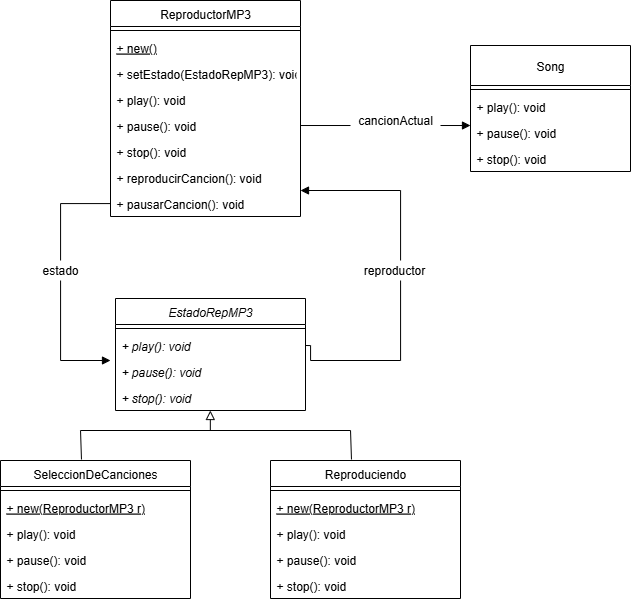

The diagram above was exported from draw.io. Its source (the exported page's mxGraphModel, read from the mxfile embedded in the PNG):
<mxGraphModel dx="1591" dy="2058" grid="1" gridSize="10" guides="1" tooltips="1" connect="1" arrows="1" fold="1" page="1" pageScale="1" pageWidth="827" pageHeight="1169" math="0" shadow="0">
  <root>
    <mxCell id="WIyWlLk6GJQsqaUBKTNV-0" />
    <mxCell id="WIyWlLk6GJQsqaUBKTNV-1" parent="WIyWlLk6GJQsqaUBKTNV-0" />
    <mxCell id="UZqX43Rpj6E_O7g7snm4-7" value="ReproductorMP3" style="swimlane;fontStyle=0;align=center;verticalAlign=top;childLayout=stackLayout;horizontal=1;startSize=26;horizontalStack=0;resizeParent=1;resizeLast=0;collapsible=1;marginBottom=0;rounded=0;shadow=0;strokeWidth=1;" parent="WIyWlLk6GJQsqaUBKTNV-1" vertex="1">
      <mxGeometry x="130" y="-470" width="190" height="216" as="geometry">
        <mxRectangle x="560" y="380" width="160" height="26" as="alternateBounds" />
      </mxGeometry>
    </mxCell>
    <mxCell id="UZqX43Rpj6E_O7g7snm4-11" value="" style="line;html=1;strokeWidth=1;align=left;verticalAlign=middle;spacingTop=-1;spacingLeft=3;spacingRight=3;rotatable=0;labelPosition=right;points=[];portConstraint=eastwest;" parent="UZqX43Rpj6E_O7g7snm4-7" vertex="1">
      <mxGeometry y="26" width="190" height="8" as="geometry" />
    </mxCell>
    <mxCell id="UZqX43Rpj6E_O7g7snm4-12" value="+ new()" style="text;align=left;verticalAlign=top;spacingLeft=4;spacingRight=4;overflow=hidden;rotatable=0;points=[[0,0.5],[1,0.5]];portConstraint=eastwest;fontStyle=4" parent="UZqX43Rpj6E_O7g7snm4-7" vertex="1">
      <mxGeometry y="34" width="190" height="26" as="geometry" />
    </mxCell>
    <mxCell id="GCBcyzNS5vGIQ2Xak3aQ-25" value="+ setEstado(EstadoRepMP3): void" style="text;align=left;verticalAlign=top;spacingLeft=4;spacingRight=4;overflow=hidden;rotatable=0;points=[[0,0.5],[1,0.5]];portConstraint=eastwest;" parent="UZqX43Rpj6E_O7g7snm4-7" vertex="1">
      <mxGeometry y="60" width="190" height="26" as="geometry" />
    </mxCell>
    <mxCell id="GCBcyzNS5vGIQ2Xak3aQ-46" value="+ play(): void" style="text;align=left;verticalAlign=top;spacingLeft=4;spacingRight=4;overflow=hidden;rotatable=0;points=[[0,0.5],[1,0.5]];portConstraint=eastwest;" parent="UZqX43Rpj6E_O7g7snm4-7" vertex="1">
      <mxGeometry y="86" width="190" height="26" as="geometry" />
    </mxCell>
    <mxCell id="YJoVHZ8ohPTa9mw98y_0-13" value="+ pause(): void" style="text;align=left;verticalAlign=top;spacingLeft=4;spacingRight=4;overflow=hidden;rotatable=0;points=[[0,0.5],[1,0.5]];portConstraint=eastwest;" parent="UZqX43Rpj6E_O7g7snm4-7" vertex="1">
      <mxGeometry y="112" width="190" height="26" as="geometry" />
    </mxCell>
    <mxCell id="GCBcyzNS5vGIQ2Xak3aQ-27" value="+ stop(): void" style="text;align=left;verticalAlign=top;spacingLeft=4;spacingRight=4;overflow=hidden;rotatable=0;points=[[0,0.5],[1,0.5]];portConstraint=eastwest;" parent="UZqX43Rpj6E_O7g7snm4-7" vertex="1">
      <mxGeometry y="138" width="190" height="26" as="geometry" />
    </mxCell>
    <mxCell id="U2_cQN8DCtw2l2Un_i4g-0" value="+ reproducirCancion(): void" style="text;align=left;verticalAlign=top;spacingLeft=4;spacingRight=4;overflow=hidden;rotatable=0;points=[[0,0.5],[1,0.5]];portConstraint=eastwest;" parent="UZqX43Rpj6E_O7g7snm4-7" vertex="1">
      <mxGeometry y="164" width="190" height="26" as="geometry" />
    </mxCell>
    <mxCell id="U2_cQN8DCtw2l2Un_i4g-35" style="edgeStyle=orthogonalEdgeStyle;rounded=0;orthogonalLoop=1;jettySize=auto;html=1;endArrow=block;endFill=1;" parent="UZqX43Rpj6E_O7g7snm4-7" source="U2_cQN8DCtw2l2Un_i4g-2" edge="1">
      <mxGeometry relative="1" as="geometry">
        <mxPoint y="360" as="targetPoint" />
        <Array as="points">
          <mxPoint x="-50" y="203" />
          <mxPoint x="-50" y="360" />
        </Array>
      </mxGeometry>
    </mxCell>
    <mxCell id="U2_cQN8DCtw2l2Un_i4g-2" value="+ pausarCancion(): void" style="text;align=left;verticalAlign=top;spacingLeft=4;spacingRight=4;overflow=hidden;rotatable=0;points=[[0,0.5],[1,0.5]];portConstraint=eastwest;" parent="UZqX43Rpj6E_O7g7snm4-7" vertex="1">
      <mxGeometry y="190" width="190" height="26" as="geometry" />
    </mxCell>
    <mxCell id="YJoVHZ8ohPTa9mw98y_0-15" value="EstadoRepMP3&#10;" style="swimlane;fontStyle=2;align=center;verticalAlign=top;childLayout=stackLayout;horizontal=1;startSize=26;horizontalStack=0;resizeParent=1;resizeLast=0;collapsible=1;marginBottom=0;rounded=0;shadow=0;strokeWidth=1;" parent="WIyWlLk6GJQsqaUBKTNV-1" vertex="1">
      <mxGeometry x="135" y="-172" width="190" height="112" as="geometry">
        <mxRectangle x="560" y="380" width="160" height="26" as="alternateBounds" />
      </mxGeometry>
    </mxCell>
    <mxCell id="YJoVHZ8ohPTa9mw98y_0-16" value="" style="line;html=1;strokeWidth=1;align=left;verticalAlign=middle;spacingTop=-1;spacingLeft=3;spacingRight=3;rotatable=0;labelPosition=right;points=[];portConstraint=eastwest;" parent="YJoVHZ8ohPTa9mw98y_0-15" vertex="1">
      <mxGeometry y="26" width="190" height="8" as="geometry" />
    </mxCell>
    <mxCell id="x0IX8e2E6TT8ZVlUjf_a-39" value="+ play(): void" style="text;align=left;verticalAlign=top;spacingLeft=4;spacingRight=4;overflow=hidden;rotatable=0;points=[[0,0.5],[1,0.5]];portConstraint=eastwest;fontStyle=2" parent="YJoVHZ8ohPTa9mw98y_0-15" vertex="1">
      <mxGeometry y="34" width="190" height="26" as="geometry" />
    </mxCell>
    <mxCell id="x0IX8e2E6TT8ZVlUjf_a-40" value="+ pause(): void" style="text;align=left;verticalAlign=top;spacingLeft=4;spacingRight=4;overflow=hidden;rotatable=0;points=[[0,0.5],[1,0.5]];portConstraint=eastwest;fontStyle=2" parent="YJoVHZ8ohPTa9mw98y_0-15" vertex="1">
      <mxGeometry y="60" width="190" height="26" as="geometry" />
    </mxCell>
    <mxCell id="x0IX8e2E6TT8ZVlUjf_a-41" value="+ stop(): void" style="text;align=left;verticalAlign=top;spacingLeft=4;spacingRight=4;overflow=hidden;rotatable=0;points=[[0,0.5],[1,0.5]];portConstraint=eastwest;fontStyle=2" parent="YJoVHZ8ohPTa9mw98y_0-15" vertex="1">
      <mxGeometry y="86" width="190" height="26" as="geometry" />
    </mxCell>
    <mxCell id="GCBcyzNS5vGIQ2Xak3aQ-28" value="SeleccionDeCanciones" style="swimlane;fontStyle=0;align=center;verticalAlign=top;childLayout=stackLayout;horizontal=1;startSize=26;horizontalStack=0;resizeParent=1;resizeLast=0;collapsible=1;marginBottom=0;rounded=0;shadow=0;strokeWidth=1;" parent="WIyWlLk6GJQsqaUBKTNV-1" vertex="1">
      <mxGeometry x="20" y="-10" width="190" height="138" as="geometry">
        <mxRectangle x="560" y="380" width="160" height="26" as="alternateBounds" />
      </mxGeometry>
    </mxCell>
    <mxCell id="GCBcyzNS5vGIQ2Xak3aQ-29" value="" style="line;html=1;strokeWidth=1;align=left;verticalAlign=middle;spacingTop=-1;spacingLeft=3;spacingRight=3;rotatable=0;labelPosition=right;points=[];portConstraint=eastwest;" parent="GCBcyzNS5vGIQ2Xak3aQ-28" vertex="1">
      <mxGeometry y="26" width="190" height="8" as="geometry" />
    </mxCell>
    <mxCell id="x0IX8e2E6TT8ZVlUjf_a-30" value="+ new(ReproductorMP3 r)&#10; " style="text;align=left;verticalAlign=top;spacingLeft=4;spacingRight=4;overflow=hidden;rotatable=0;points=[[0,0.5],[1,0.5]];portConstraint=eastwest;fontStyle=4" parent="GCBcyzNS5vGIQ2Xak3aQ-28" vertex="1">
      <mxGeometry y="34" width="190" height="26" as="geometry" />
    </mxCell>
    <mxCell id="U2_cQN8DCtw2l2Un_i4g-6" value="+ play(): void" style="text;align=left;verticalAlign=top;spacingLeft=4;spacingRight=4;overflow=hidden;rotatable=0;points=[[0,0.5],[1,0.5]];portConstraint=eastwest;" parent="GCBcyzNS5vGIQ2Xak3aQ-28" vertex="1">
      <mxGeometry y="60" width="190" height="26" as="geometry" />
    </mxCell>
    <mxCell id="U2_cQN8DCtw2l2Un_i4g-7" value="+ pause(): void" style="text;align=left;verticalAlign=top;spacingLeft=4;spacingRight=4;overflow=hidden;rotatable=0;points=[[0,0.5],[1,0.5]];portConstraint=eastwest;" parent="GCBcyzNS5vGIQ2Xak3aQ-28" vertex="1">
      <mxGeometry y="86" width="190" height="26" as="geometry" />
    </mxCell>
    <mxCell id="U2_cQN8DCtw2l2Un_i4g-8" value="+ stop(): void" style="text;align=left;verticalAlign=top;spacingLeft=4;spacingRight=4;overflow=hidden;rotatable=0;points=[[0,0.5],[1,0.5]];portConstraint=eastwest;" parent="GCBcyzNS5vGIQ2Xak3aQ-28" vertex="1">
      <mxGeometry y="112" width="190" height="26" as="geometry" />
    </mxCell>
    <mxCell id="GCBcyzNS5vGIQ2Xak3aQ-51" value="Song" style="swimlane;fontStyle=0;align=center;verticalAlign=middle;childLayout=stackLayout;horizontal=1;startSize=40;horizontalStack=0;resizeParent=1;resizeLast=0;collapsible=1;marginBottom=0;rounded=0;shadow=0;strokeWidth=1;" parent="WIyWlLk6GJQsqaUBKTNV-1" vertex="1">
      <mxGeometry x="490" y="-425" width="160" height="126" as="geometry">
        <mxRectangle x="560" y="380" width="160" height="26" as="alternateBounds" />
      </mxGeometry>
    </mxCell>
    <mxCell id="GCBcyzNS5vGIQ2Xak3aQ-52" value="" style="line;html=1;strokeWidth=1;align=left;verticalAlign=middle;spacingTop=-1;spacingLeft=3;spacingRight=3;rotatable=0;labelPosition=right;points=[];portConstraint=eastwest;" parent="GCBcyzNS5vGIQ2Xak3aQ-51" vertex="1">
      <mxGeometry y="40" width="160" height="8" as="geometry" />
    </mxCell>
    <mxCell id="x0IX8e2E6TT8ZVlUjf_a-0" value="+ play(): void" style="text;align=left;verticalAlign=top;spacingLeft=4;spacingRight=4;overflow=hidden;rotatable=0;points=[[0,0.5],[1,0.5]];portConstraint=eastwest;" parent="GCBcyzNS5vGIQ2Xak3aQ-51" vertex="1">
      <mxGeometry y="48" width="160" height="26" as="geometry" />
    </mxCell>
    <mxCell id="x0IX8e2E6TT8ZVlUjf_a-1" value="+ pause(): void" style="text;align=left;verticalAlign=top;spacingLeft=4;spacingRight=4;overflow=hidden;rotatable=0;points=[[0,0.5],[1,0.5]];portConstraint=eastwest;" parent="GCBcyzNS5vGIQ2Xak3aQ-51" vertex="1">
      <mxGeometry y="74" width="160" height="26" as="geometry" />
    </mxCell>
    <mxCell id="x0IX8e2E6TT8ZVlUjf_a-2" value="+ stop(): void" style="text;align=left;verticalAlign=top;spacingLeft=4;spacingRight=4;overflow=hidden;rotatable=0;points=[[0,0.5],[1,0.5]];portConstraint=eastwest;" parent="GCBcyzNS5vGIQ2Xak3aQ-51" vertex="1">
      <mxGeometry y="100" width="160" height="26" as="geometry" />
    </mxCell>
    <mxCell id="U2_cQN8DCtw2l2Un_i4g-37" style="edgeStyle=orthogonalEdgeStyle;rounded=0;orthogonalLoop=1;jettySize=auto;html=1;entryX=1;entryY=0;entryDx=0;entryDy=0;entryPerimeter=0;endArrow=block;endFill=1;" parent="WIyWlLk6GJQsqaUBKTNV-1" target="U2_cQN8DCtw2l2Un_i4g-2" edge="1">
      <mxGeometry relative="1" as="geometry">
        <mxPoint x="390" y="-280" as="targetPoint" />
        <Array as="points">
          <mxPoint x="330" y="-125" />
          <mxPoint x="330" y="-110" />
          <mxPoint x="420" y="-110" />
          <mxPoint x="420" y="-280" />
        </Array>
        <mxPoint x="325" y="-125" as="sourcePoint" />
      </mxGeometry>
    </mxCell>
    <mxCell id="U2_cQN8DCtw2l2Un_i4g-38" value="estado" style="text;html=1;align=center;verticalAlign=middle;whiteSpace=wrap;rounded=0;fillColor=default;" parent="WIyWlLk6GJQsqaUBKTNV-1" vertex="1">
      <mxGeometry x="50" y="-210" width="60" height="20" as="geometry" />
    </mxCell>
    <mxCell id="U2_cQN8DCtw2l2Un_i4g-39" style="edgeStyle=orthogonalEdgeStyle;rounded=0;orthogonalLoop=1;jettySize=auto;html=1;exitX=0.5;exitY=1;exitDx=0;exitDy=0;" parent="WIyWlLk6GJQsqaUBKTNV-1" source="U2_cQN8DCtw2l2Un_i4g-38" target="U2_cQN8DCtw2l2Un_i4g-38" edge="1">
      <mxGeometry relative="1" as="geometry" />
    </mxCell>
    <mxCell id="U2_cQN8DCtw2l2Un_i4g-42" value="reproductor" style="text;html=1;align=center;verticalAlign=middle;whiteSpace=wrap;rounded=0;fillColor=default;" parent="WIyWlLk6GJQsqaUBKTNV-1" vertex="1">
      <mxGeometry x="384" y="-210" width="60" height="20" as="geometry" />
    </mxCell>
    <mxCell id="U2_cQN8DCtw2l2Un_i4g-49" value="" style="endArrow=none;html=1;rounded=0;" parent="WIyWlLk6GJQsqaUBKTNV-1" edge="1">
      <mxGeometry width="50" height="50" relative="1" as="geometry">
        <mxPoint x="100" y="-40" as="sourcePoint" />
        <mxPoint x="370" y="-40" as="targetPoint" />
      </mxGeometry>
    </mxCell>
    <mxCell id="U2_cQN8DCtw2l2Un_i4g-51" value="" style="endArrow=none;html=1;rounded=0;exitX=0.479;exitY=-0.01;exitDx=0;exitDy=0;exitPerimeter=0;" parent="WIyWlLk6GJQsqaUBKTNV-1" edge="1">
      <mxGeometry width="50" height="50" relative="1" as="geometry">
        <mxPoint x="371" y="-11" as="sourcePoint" />
        <mxPoint x="370" y="-40" as="targetPoint" />
      </mxGeometry>
    </mxCell>
    <mxCell id="x0IX8e2E6TT8ZVlUjf_a-26" value="" style="endArrow=none;html=1;rounded=0;exitX=0.479;exitY=-0.01;exitDx=0;exitDy=0;exitPerimeter=0;" parent="WIyWlLk6GJQsqaUBKTNV-1" edge="1">
      <mxGeometry width="50" height="50" relative="1" as="geometry">
        <mxPoint x="101" y="-11" as="sourcePoint" />
        <mxPoint x="100" y="-40" as="targetPoint" />
      </mxGeometry>
    </mxCell>
    <mxCell id="x0IX8e2E6TT8ZVlUjf_a-27" value="" style="endArrow=block;html=1;rounded=0;endFill=0;endSize=7;" parent="WIyWlLk6GJQsqaUBKTNV-1" edge="1">
      <mxGeometry width="50" height="50" relative="1" as="geometry">
        <mxPoint x="229.83" y="-40" as="sourcePoint" />
        <mxPoint x="229.83" y="-60" as="targetPoint" />
      </mxGeometry>
    </mxCell>
    <mxCell id="x0IX8e2E6TT8ZVlUjf_a-33" value="Reproduciendo" style="swimlane;fontStyle=0;align=center;verticalAlign=top;childLayout=stackLayout;horizontal=1;startSize=26;horizontalStack=0;resizeParent=1;resizeLast=0;collapsible=1;marginBottom=0;rounded=0;shadow=0;strokeWidth=1;" parent="WIyWlLk6GJQsqaUBKTNV-1" vertex="1">
      <mxGeometry x="290" y="-10" width="190" height="138" as="geometry">
        <mxRectangle x="560" y="380" width="160" height="26" as="alternateBounds" />
      </mxGeometry>
    </mxCell>
    <mxCell id="x0IX8e2E6TT8ZVlUjf_a-34" value="" style="line;html=1;strokeWidth=1;align=left;verticalAlign=middle;spacingTop=-1;spacingLeft=3;spacingRight=3;rotatable=0;labelPosition=right;points=[];portConstraint=eastwest;" parent="x0IX8e2E6TT8ZVlUjf_a-33" vertex="1">
      <mxGeometry y="26" width="190" height="8" as="geometry" />
    </mxCell>
    <mxCell id="x0IX8e2E6TT8ZVlUjf_a-35" value="+ new(ReproductorMP3 r)&#10; " style="text;align=left;verticalAlign=top;spacingLeft=4;spacingRight=4;overflow=hidden;rotatable=0;points=[[0,0.5],[1,0.5]];portConstraint=eastwest;fontStyle=4" parent="x0IX8e2E6TT8ZVlUjf_a-33" vertex="1">
      <mxGeometry y="34" width="190" height="26" as="geometry" />
    </mxCell>
    <mxCell id="x0IX8e2E6TT8ZVlUjf_a-36" value="+ play(): void" style="text;align=left;verticalAlign=top;spacingLeft=4;spacingRight=4;overflow=hidden;rotatable=0;points=[[0,0.5],[1,0.5]];portConstraint=eastwest;" parent="x0IX8e2E6TT8ZVlUjf_a-33" vertex="1">
      <mxGeometry y="60" width="190" height="26" as="geometry" />
    </mxCell>
    <mxCell id="x0IX8e2E6TT8ZVlUjf_a-37" value="+ pause(): void" style="text;align=left;verticalAlign=top;spacingLeft=4;spacingRight=4;overflow=hidden;rotatable=0;points=[[0,0.5],[1,0.5]];portConstraint=eastwest;" parent="x0IX8e2E6TT8ZVlUjf_a-33" vertex="1">
      <mxGeometry y="86" width="190" height="26" as="geometry" />
    </mxCell>
    <mxCell id="x0IX8e2E6TT8ZVlUjf_a-38" value="+ stop(): void" style="text;align=left;verticalAlign=top;spacingLeft=4;spacingRight=4;overflow=hidden;rotatable=0;points=[[0,0.5],[1,0.5]];portConstraint=eastwest;" parent="x0IX8e2E6TT8ZVlUjf_a-33" vertex="1">
      <mxGeometry y="112" width="190" height="26" as="geometry" />
    </mxCell>
    <mxCell id="_Ix6D_krzIGYznIBJ7gs-0" style="edgeStyle=orthogonalEdgeStyle;rounded=0;orthogonalLoop=1;jettySize=auto;html=1;entryX=0;entryY=0.231;entryDx=0;entryDy=0;entryPerimeter=0;endArrow=block;endFill=1;" edge="1" parent="WIyWlLk6GJQsqaUBKTNV-1" source="YJoVHZ8ohPTa9mw98y_0-13" target="x0IX8e2E6TT8ZVlUjf_a-1">
      <mxGeometry relative="1" as="geometry" />
    </mxCell>
    <mxCell id="_Ix6D_krzIGYznIBJ7gs-1" value="cancionActual" style="text;html=1;align=center;verticalAlign=middle;whiteSpace=wrap;rounded=0;fillColor=default;" vertex="1" parent="WIyWlLk6GJQsqaUBKTNV-1">
      <mxGeometry x="370" y="-360" width="90" height="20" as="geometry" />
    </mxCell>
  </root>
</mxGraphModel>